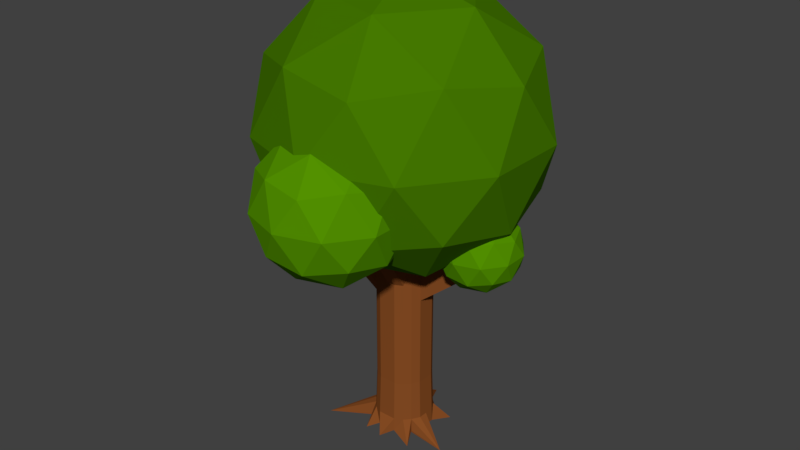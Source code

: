 # Source: tree.blend  (saved by Blender 2.79.0; exported with 4.5.12 LTS)
import bpy
from mathutils import Matrix  # noqa: F401  (used for matrix-valued properties, if any)

bpy.ops.wm.read_factory_settings(use_empty=True)
scene = bpy.context.scene
scene.name = 'Scene'

# ---- collections
col_collection_2 = bpy.data.collections.new('Collection 2'); scene.collection.children.link(col_collection_2)

# ---- materials (node trees are filled in below, after node groups)
mat_leaf_dark = bpy.data.materials.new('Leaf dark')
mat_leaf_dark.alpha_threshold = 0.0
mat_leaf_dark.use_transparent_shadow = False
mat_leaf_dark.diffuse_color = (0.05952, 0.1902, 0.0, 1.0)
mat_leaf_dark.roughness = 0.5
mat_leaf_dark.specular_intensity = 0.0
mat_wood = bpy.data.materials.new('wood')
mat_wood.alpha_threshold = 0.0
mat_wood.use_transparent_shadow = False
mat_wood.diffuse_color = (0.2462, 0.07478, 0.0178, 1.0)
mat_wood.roughness = 0.5
mat_wood.specular_intensity = 0.0
mat_wood.line_color = (0.0, 0.0, 0.0, 1.0)
mat_leaf_light = bpy.data.materials.new('leaf light')
mat_leaf_light.alpha_threshold = 0.0
mat_leaf_light.use_transparent_shadow = False
mat_leaf_light.diffuse_color = (0.08568, 0.281, 0.0, 1.0)
mat_leaf_light.roughness = 0.5
mat_leaf_light.specular_intensity = 0.0

# ---- material node trees

# ---- world
world_world = bpy.data.worlds.new('World'); scene.world = world_world
world_world.color = (0.05088, 0.05088, 0.05088)
world_world.use_sun_shadow = False
world_world.sun_shadow_jitter_overblur = 0.0
world_world.cycles.sampling_method = 'MANUAL'

# ---- meshes
me_icosphere = bpy.data.meshes.new('Icosphere')
me_icosphere.from_pydata([(-9.313e-10, 1.315, -0.9114), (0.7236, 1.868, -0.3857), (-0.2764, 1.868, -0.06073), (-0.8944, 1.868, -0.9114), (-0.2764, 1.868, -1.762), (0.7236, 1.868, -1.437), (0.2764, 2.762, -0.06073), (-0.7236, 2.762, -0.3857), (-0.7236, 2.762, -1.437), (0.2764, 2.762, -1.762), (0.8944, 2.762, -0.9114), (-9.313e-10, 3.315, -0.9114), (-0.1625, 1.464, -0.4114), (0.4253, 1.464, -0.6024), (0.2629, 1.789, -0.1024), (0.8506, 1.789, -0.9114), (0.4253, 1.464, -1.22), (-0.5257, 1.464, -0.9114), (-0.6882, 1.789, -0.4114), (-0.1625, 1.464, -1.411), (-0.6882, 1.789, -1.411), (0.2629, 1.789, -1.72), (0.9511, 2.315, -0.6024), (0.9511, 2.315, -1.22), (-9.313e-10, 2.315, 0.08862), (0.5878, 2.315, -0.1024), (-0.9511, 2.315, -0.6024), (-0.5878, 2.315, -0.1024), (-0.5878, 2.315, -1.72), (-0.9511, 2.315, -1.22), (0.5878, 2.315, -1.72), (-9.313e-10, 2.315, -1.911), (0.6882, 2.841, -0.4114), (-0.2629, 2.841, -0.1024), (-0.8506, 2.841, -0.9114), (-0.2629, 2.841, -1.72), (0.6882, 2.841, -1.411), (0.1625, 3.166, -0.4114), (0.5257, 3.166, -0.9114), (-0.4253, 3.166, -0.6024), (-0.4253, 3.166, -1.22), (0.1625, 3.166, -1.411), (0.06755, 0.01471, -1.114), (0.03492, 2.017, -1.016), (0.2026, 0.01471, -0.9789), (0.1048, 2.017, -0.9463), (0.06755, 0.01471, -0.9789), (0.06755, 0.01471, -1.046), (0.1351, 0.01471, -0.9789), (0.1351, 0.01471, -1.046), (0.2513, -0.02797, -1.136), (0.1396, -0.04331, -1.124), (0.08685, 2.017, -0.9772), (0.06577, 2.017, -1.0), (0.06333, 0.4151, -1.101), (0.06333, 0.8154, -1.101), (0.06333, 1.216, -1.101), (0.05912, 1.551, -1.089), (0.1773, 1.615, -0.9705), (0.6167, 1.424, -0.9747), (0.19, 0.8154, -0.9747), (0.19, 0.4151, -0.9747), (0.1113, 1.615, -1.062), (0.1193, 1.216, -1.073), (0.1193, 0.8154, -1.073), (0.1193, 0.4151, -1.073), (0.147, 1.615, -1.023), (0.1575, 1.216, -1.031), (0.1575, 0.8154, -1.031), (0.1575, 0.4151, -1.031), (-0.06755, 0.01471, -1.114), (-0.03492, 2.017, -1.016), (-0.2026, 0.01471, -0.9789), (-0.1048, 2.017, -0.9463), (-0.06755, 0.01471, -0.9789), (-0.06755, 0.01471, -1.046), (-0.1351, 0.01471, -0.9789), (-0.1351, 0.01471, -1.046), (-0.3397, -0.1276, -1.091), (-0.1272, 0.01471, -1.083), (-0.08685, 2.017, -0.9772), (-0.06577, 2.017, -1.0), (-2.794e-09, 0.01471, -1.293), (0.0, 2.017, -1.016), (-2.794e-09, 0.01471, -0.9789), (-2.794e-09, 0.01471, -1.046), (-0.06333, 0.4151, -1.101), (-0.06333, 0.8154, -1.101), (-0.06333, 1.216, -1.101), (-0.05912, 1.551, -1.089), (-0.1773, 1.615, -0.9705), (-0.19, 1.175, -0.9747), (-0.19, 0.8154, -0.9747), (-0.19, 0.4151, -0.9747), (-0.1113, 1.551, -1.062), (-0.1193, 1.216, -1.073), (-0.1193, 0.8154, -1.073), (-0.1193, 0.4151, -1.073), (-0.147, 1.615, -1.023), (-0.1575, 1.216, -1.031), (-0.1575, 0.8154, -1.031), (-0.1575, 0.4151, -1.031), (-9.313e-10, 0.4151, -1.101), (-9.313e-10, 0.8154, -1.101), (-9.313e-10, 1.216, -1.101), (0.0, 1.551, -1.089), (0.06755, 0.01471, -0.7087), (0.03492, 2.017, -0.8066), (0.3758, -0.1022, -0.856), (0.1048, 2.017, -0.8765), (0.06755, 0.01471, -0.8438), (0.1048, 2.017, -0.9114), (0.06755, 0.01471, -0.7763), (0.2026, 0.01471, -0.9114), (0.06755, 0.01471, -0.9114), (0.1351, 0.01471, -0.8438), (0.1351, 0.01471, -0.7763), (0.168, 0.01471, -0.7842), (0.1915, -0.06669, -0.7079), (0.08685, 2.017, -0.8456), (0.06577, 2.017, -0.8224), (0.1351, 0.01471, -0.9114), (0.06333, 0.4151, -0.7214), (0.06333, 0.8154, -0.7214), (0.06333, 1.216, -0.7214), (0.05912, 1.615, -0.734), (0.1773, 1.615, -0.8523), (0.19, 1.216, -0.8481), (0.19, 0.8154, -0.8481), (0.19, 0.4151, -0.8481), (0.1773, 1.615, -0.9114), (0.6167, 1.424, -0.9114), (0.19, 0.8154, -0.9114), (0.19, 0.4151, -0.9114), (0.1113, 1.615, -0.7608), (0.1193, 1.216, -0.7501), (0.1193, 0.8154, -0.7501), (0.1193, 0.4151, -0.7501), (0.147, 1.615, -0.8), (0.1575, 1.216, -0.7921), (0.1575, 0.8154, -0.7921), (0.1575, 0.4151, -0.7921), (-0.06755, 0.01471, -0.7087), (-0.03492, 2.017, -0.8066), (-0.4869, -0.03274, -0.6345), (-0.1048, 2.017, -0.8765), (-0.06755, 0.01471, -0.8438), (-0.1048, 2.017, -0.9114), (-0.06755, 0.01471, -0.7763), (-0.2026, 0.01471, -0.9114), (-0.06755, 0.01471, -0.9114), (-0.1351, 0.01471, -0.8438), (-0.1351, 0.01471, -0.7763), (-0.168, 0.01471, -0.7842), (-0.1593, -0.04121, -0.6689), (-0.08685, 2.017, -0.8456), (-0.06577, 2.017, -0.8224), (-0.1351, 0.01471, -0.9114), (-2.794e-09, 0.01471, -0.9114), (0.01002, -0.005701, -0.6173), (0.0, 2.017, -0.8066), (-2.794e-09, 0.01471, -0.8438), (-2.794e-09, 0.01471, -0.7763), (-0.06333, 0.4151, -0.7214), (-0.06333, 0.8154, -0.7214), (-0.06333, 1.216, -0.7214), (-0.05912, 1.615, -0.734), (-0.1773, 1.615, -0.8523), (-0.6232, 1.432, -0.8481), (-0.19, 0.8154, -0.8481), (-0.19, 0.4151, -0.8481), (-0.1773, 1.615, -0.9114), (-0.6232, 1.432, -0.9114), (-0.19, 0.8154, -0.9114), (-0.19, 0.4151, -0.9114), (-0.1113, 1.615, -0.7608), (-0.1193, 1.216, -0.7501), (-0.1193, 0.8154, -0.7501), (-0.1193, 0.4151, -0.7501), (-0.147, 1.615, -0.8), (-0.1575, 1.178, -0.7921), (-0.1575, 0.8154, -0.7921), (-0.1575, 0.4151, -0.7921), (-9.313e-10, 0.4151, -0.7214), (-9.313e-10, 0.8154, -0.7214), (-9.313e-10, 1.216, -0.7214), (0.0, 1.615, -0.734), (0.1963, 0.2149, -0.9768), (0.1963, 0.2149, -0.9114), (0.1232, 0.2149, -1.078), (0.1627, 0.2149, -1.035), (0.06544, 0.2149, -1.108), (-1.863e-09, 0.2149, -1.108), (-0.1963, 0.2149, -0.9768), (-0.1963, 0.2149, -0.9114), (-0.1232, 0.2149, -1.078), (-0.1627, 0.2149, -1.035), (-0.06544, 0.2149, -1.108), (0.1963, 0.2149, -0.8459), (0.1232, 0.2149, -0.7447), (0.1627, 0.2149, -0.7881), (0.06544, 0.2149, -0.7151), (-1.863e-09, 0.2149, -0.7151), (-0.1963, 0.2149, -0.8459), (-0.1232, 0.2149, -0.7447), (-0.1627, 0.2149, -0.7881), (-0.06544, 0.2149, -0.7151), (0.1995, 0.1148, -0.9779), (0.1995, 0.1148, -0.9114), (0.1252, 0.1148, -1.081), (0.1653, 0.1148, -1.037), (-0.1995, 0.1148, -0.9779), (-0.1995, 0.1148, -0.9114), (-0.1252, 0.1148, -1.081), (-0.1653, 0.1148, -1.037), (0.1995, 0.1148, -0.8449), (0.1252, 0.1148, -0.742), (0.1653, 0.1148, -0.7862), (-0.1995, 0.1148, -0.8449), (-0.1252, 0.1148, -0.742), (-0.1653, 0.1148, -0.7862), (0.06649, 0.1148, -1.111), (-1.863e-09, 0.1148, -1.111), (-0.06649, 0.1148, -1.111), (0.06649, 0.1148, -0.7119), (-1.863e-09, 0.1148, -0.7119), (-0.06649, 0.1148, -0.7119), (0.06333, 1.349, -1.101), (0.06333, 1.483, -1.101), (0.19, 1.427, -0.9747), (0.6167, 1.557, -0.9747), (0.19, 1.427, -0.9114), (0.6167, 1.557, -0.9114), (0.1193, 1.483, -1.073), (0.1193, 1.349, -1.073), (0.1575, 1.41, -1.031), (0.1575, 1.349, -1.031), (-0.03169, 1.518, -1.657), (-0.03169, 1.651, -1.657), (-0.09502, 1.518, -1.657), (-0.09502, 1.651, -1.657), (-0.19, 1.483, -0.9747), (-0.19, 1.217, -0.9747), (-0.19, 1.483, -0.9114), (-0.19, 1.242, -0.9114), (-0.1193, 1.483, -1.073), (-0.1193, 1.349, -1.073), (-0.1575, 1.483, -1.031), (-0.1575, 1.349, -1.031), (0.1086, 1.954, -0.2349), (0.1086, 2.087, -0.2349), (0.19, 1.483, -0.8481), (0.19, 1.349, -0.8481), (0.1645, 2.087, -0.2636), (0.1645, 1.954, -0.2636), (0.1575, 1.483, -0.7921), (0.1575, 1.349, -0.7921), (-9.313e-10, 1.349, -0.7214), (-9.313e-10, 1.483, -0.7214), (-0.06333, 1.349, -0.7214), (-0.06333, 1.483, -0.7214), (-0.19, 1.483, -0.8481), (-0.19, 1.252, -0.8481), (-0.1193, 1.483, -0.7501), (-0.1193, 1.349, -0.7501), (-0.1575, 1.483, -0.7921), (-0.1575, 1.225, -0.7921), (0.06333, 0.9489, -1.101), (0.06333, 1.082, -1.101), (0.19, 1.082, -0.9747), (0.19, 0.9489, -0.9747), (0.19, 1.082, -0.9114), (0.19, 0.9489, -0.9114), (0.1193, 1.082, -1.073), (0.1193, 0.9489, -1.073), (0.1575, 1.082, -1.031), (0.1575, 0.9489, -1.031), (-9.313e-10, 0.9489, -1.101), (-9.313e-10, 1.082, -1.101), (-0.06333, 0.9489, -1.101), (-0.06333, 1.082, -1.101), (-0.19, 1.126, -0.9747), (-0.19, 1.014, -0.9747), (-0.6232, 1.299, -0.9114), (-0.19, 1.014, -0.9114), (-0.1193, 1.082, -1.073), (-0.1193, 0.9489, -1.073), (-0.1575, 1.082, -1.031), (-0.1575, 0.9489, -1.031), (0.06333, 0.9489, -0.7214), (0.06333, 1.082, -0.7214), (0.19, 1.082, -0.8481), (0.19, 0.9489, -0.8481), (0.1193, 1.082, -0.7501), (0.1193, 0.9489, -0.7501), (0.1575, 1.082, -0.7921), (0.1575, 0.9489, -0.7921), (-9.313e-10, 0.9489, -0.7214), (-9.313e-10, 1.082, -0.7214), (-0.06333, 0.9489, -0.7214), (-0.06333, 1.082, -0.7214), (-0.6232, 1.299, -0.8481), (-0.19, 1.014, -0.8481), (-0.1193, 1.082, -0.7501), (-0.1193, 0.9489, -0.7501), (-0.1575, 1.124, -0.7921), (-0.1575, 1.014, -0.7921), (0.005699, 2.765, -0.9285), (0.0171, 2.765, -0.9171), (0.005699, 2.765, -0.9171), (0.005699, 2.765, -0.9228), (0.0114, 2.765, -0.9171), (0.0114, 2.765, -0.9228), (0.01417, 2.765, -0.9221), (0.01073, 2.765, -0.9259), (-0.005699, 2.765, -0.9285), (-0.0171, 2.765, -0.9171), (-0.005699, 2.765, -0.9171), (-0.005699, 2.765, -0.9228), (-0.0114, 2.765, -0.9171), (-0.0114, 2.765, -0.9228), (-0.01417, 2.765, -0.9221), (-0.01073, 2.765, -0.9259), (0.0, 2.765, -0.9285), (0.0, 2.765, -0.9171), (0.0, 2.765, -0.9228), (0.005699, 2.765, -0.8943), (0.0171, 2.765, -0.9057), (0.005699, 2.765, -0.9057), (0.005699, 2.765, -0.9114), (0.0171, 2.765, -0.9114), (0.005699, 2.765, -0.9), (0.0114, 2.765, -0.9057), (0.0114, 2.765, -0.9), (0.01417, 2.765, -0.9006), (0.01073, 2.765, -0.8969), (0.0114, 2.765, -0.9114), (-0.005699, 2.765, -0.8943), (-0.0171, 2.765, -0.9057), (-0.005699, 2.765, -0.9057), (-0.005699, 2.765, -0.9114), (-0.0171, 2.765, -0.9114), (-0.005699, 2.765, -0.9), (-0.0114, 2.765, -0.9057), (-0.0114, 2.765, -0.9), (-0.01417, 2.765, -0.9006), (-0.01073, 2.765, -0.8969), (-0.0114, 2.765, -0.9114), (0.0, 2.765, -0.8943), (0.0, 2.765, -0.9057), (0.0, 2.765, -0.9), (0.0, 2.765, -0.9114), (-0.5936, 1.652, -0.9141), (-0.7931, 1.5, -1.059), (-0.5175, 1.5, -1.149), (-0.3471, 1.5, -0.9141), (-0.5175, 1.5, -0.6797), (-0.7931, 1.5, -0.7692), (-0.6698, 1.253, -1.149), (-0.3942, 1.253, -1.059), (-0.3942, 1.253, -0.7692), (-0.6698, 1.253, -0.6797), (-0.8401, 1.253, -0.9141), (-0.5936, 1.101, -0.9141), (-0.5489, 1.611, -1.052), (-0.7109, 1.611, -0.9993), (-0.6661, 1.522, -1.137), (-0.8281, 1.522, -0.9141), (-0.7109, 1.611, -0.8289), (-0.4488, 1.611, -0.9141), (-0.404, 1.522, -1.052), (-0.5489, 1.611, -0.7763), (-0.404, 1.522, -0.7763), (-0.6661, 1.522, -0.6911), (-0.8558, 1.377, -0.9993), (-0.8558, 1.377, -0.8289), (-0.5936, 1.377, -1.19), (-0.7556, 1.377, -1.137), (-0.3315, 1.377, -0.9993), (-0.4317, 1.377, -1.137), (-0.4317, 1.377, -0.6911), (-0.3315, 1.377, -0.8289), (-0.7556, 1.377, -0.6911), (-0.5936, 1.377, -0.6385), (-0.7833, 1.232, -1.052), (-0.5212, 1.232, -1.137), (-0.3592, 1.232, -0.9141), (-0.5212, 1.232, -0.6911), (-0.7833, 1.232, -0.7763), (-0.6384, 1.142, -1.052), (-0.7385, 1.142, -0.9141), (-0.4764, 1.142, -0.9993), (-0.4764, 1.142, -0.8289), (-0.6384, 1.142, -0.7763), (-0.1107, 1.217, -1.652), (0.1595, 1.424, -1.455), (-0.2138, 1.424, -1.334), (-0.4445, 1.424, -1.652), (-0.2138, 1.424, -1.969), (0.1595, 1.424, -1.848), (-0.007485, 1.758, -1.334), (-0.3808, 1.758, -1.455), (-0.3808, 1.758, -1.848), (-0.007485, 1.758, -1.969), (0.2232, 1.758, -1.652), (-0.1107, 1.964, -1.652), (-0.1713, 1.273, -1.465), (0.04811, 1.273, -1.536), (-0.01253, 1.394, -1.35), (0.2069, 1.394, -1.652), (0.04811, 1.273, -1.767), (-0.3069, 1.273, -1.652), (-0.3676, 1.394, -1.465), (-0.1713, 1.273, -1.838), (-0.3676, 1.394, -1.838), (-0.01253, 1.394, -1.954), (0.2444, 1.591, -1.536), (0.2444, 1.591, -1.767), (-0.1107, 1.591, -1.278), (0.1088, 1.591, -1.35), (-0.4657, 1.591, -1.536), (-0.3301, 1.591, -1.35), (-0.3301, 1.591, -1.954), (-0.4657, 1.591, -1.767), (0.1088, 1.591, -1.954), (-0.1107, 1.591, -2.025), (0.1462, 1.787, -1.465), (-0.2088, 1.787, -1.35), (-0.4282, 1.787, -1.652), (-0.2088, 1.787, -1.954), (0.1462, 1.787, -1.838), (-0.05002, 1.908, -1.465), (0.08559, 1.908, -1.652), (-0.2694, 1.908, -1.536), (-0.2694, 1.908, -1.767), (-0.05002, 1.908, -1.838), (0.5985, 1.298, -0.948), (0.8101, 1.46, -0.7943), (0.5177, 1.46, -0.6993), (0.3369, 1.46, -0.948), (0.5177, 1.46, -1.197), (0.8101, 1.46, -1.102), (0.6793, 1.721, -0.6993), (0.3869, 1.721, -0.7943), (0.3869, 1.721, -1.102), (0.6793, 1.721, -1.197), (0.8601, 1.721, -0.948), (0.5985, 1.883, -0.948), (0.551, 1.342, -0.8018), (0.7229, 1.342, -0.8577), (0.6754, 1.437, -0.7115), (0.8473, 1.437, -0.948), (0.7229, 1.342, -1.038), (0.4448, 1.342, -0.948), (0.3972, 1.437, -0.8018), (0.551, 1.342, -1.094), (0.3972, 1.437, -1.094), (0.6754, 1.437, -1.185), (0.8766, 1.591, -0.8577), (0.8766, 1.591, -1.038), (0.5985, 1.591, -0.6556), (0.7704, 1.591, -0.7115), (0.3204, 1.591, -0.8577), (0.4266, 1.591, -0.7115), (0.4266, 1.591, -1.185), (0.3204, 1.591, -1.038), (0.7704, 1.591, -1.185), (0.5985, 1.591, -1.24), (0.7998, 1.744, -0.8018), (0.5216, 1.744, -0.7115), (0.3497, 1.744, -0.948), (0.5216, 1.744, -1.185), (0.7998, 1.744, -1.094), (0.646, 1.839, -0.8018), (0.7522, 1.839, -0.948), (0.4741, 1.839, -0.8577), (0.4741, 1.839, -1.038), (0.646, 1.839, -1.094), (-9.313e-10, 1.472, -0.2099), (0.3754, 1.759, 0.06283), (-0.1434, 1.759, 0.2314), (-0.4641, 1.759, -0.2099), (-0.1434, 1.759, -0.6513), (0.3754, 1.759, -0.4827), (0.1434, 2.223, 0.2314), (-0.3754, 2.223, 0.06283), (-0.3754, 2.223, -0.4827), (0.1434, 2.223, -0.6513), (0.4641, 2.223, -0.2099), (-9.313e-10, 2.51, -0.2099), (-0.08429, 1.55, 0.04948), (0.2207, 1.55, -0.04961), (0.1364, 1.718, 0.2098), (0.4413, 1.718, -0.2099), (0.2207, 1.55, -0.3703), (-0.2728, 1.55, -0.2099), (-0.3571, 1.718, 0.04948), (-0.08429, 1.55, -0.4693), (-0.3571, 1.718, -0.4693), (0.1364, 1.718, -0.6297), (0.4934, 1.991, -0.04961), (0.4934, 1.991, -0.3703), (-9.313e-10, 1.991, 0.3089), (0.305, 1.991, 0.2098), (-0.4934, 1.991, -0.04961), (-0.305, 1.991, 0.2098), (-0.305, 1.991, -0.6297), (-0.4934, 1.991, -0.3703), (0.305, 1.991, -0.6297), (-9.313e-10, 1.991, -0.7288), (0.3571, 2.264, 0.04948), (-0.1364, 2.264, 0.2098), (-0.4413, 2.264, -0.2099), (-0.1364, 2.264, -0.6297), (0.3571, 2.264, -0.4693), (0.08429, 2.433, 0.04948), (0.2728, 2.433, -0.2099), (-0.2207, 2.433, -0.04961), (-0.2207, 2.433, -0.3703), (0.08429, 2.433, -0.4693)], [], [(0, 13, 12), (1, 13, 15), (0, 12, 17), (0, 17, 19), (0, 19, 16), (1, 15, 22), (2, 14, 24), (3, 18, 26), (4, 20, 28), (5, 21, 30), (1, 22, 25), (2, 24, 27), (3, 26, 29), (4, 28, 31), (5, 30, 23), (6, 32, 37), (7, 33, 39), (8, 34, 40), (9, 35, 41), (10, 36, 38), (38, 41, 11), (38, 36, 41), (36, 9, 41), (41, 40, 11), (41, 35, 40), (35, 8, 40), (40, 39, 11), (40, 34, 39), (34, 7, 39), (39, 37, 11), (39, 33, 37), (33, 6, 37), (37, 38, 11), (37, 32, 38), (32, 10, 38), (23, 36, 10), (23, 30, 36), (30, 9, 36), (31, 35, 9), (31, 28, 35), (28, 8, 35), (29, 34, 8), (29, 26, 34), (26, 7, 34), (27, 33, 7), (27, 24, 33), (24, 6, 33), (25, 32, 6), (25, 22, 32), (22, 10, 32), (30, 31, 9), (30, 21, 31), (21, 4, 31), (28, 29, 8), (28, 20, 29), (20, 3, 29), (26, 27, 7), (26, 18, 27), (18, 2, 27), (24, 25, 6), (24, 14, 25), (14, 1, 25), (22, 23, 10), (22, 15, 23), (15, 5, 23), (16, 21, 5), (16, 19, 21), (19, 4, 21), (19, 20, 4), (19, 17, 20), (17, 3, 20), (17, 18, 3), (17, 12, 18), (12, 2, 18), (15, 16, 5), (15, 13, 16), (13, 0, 16), (12, 14, 2), (12, 13, 14), (13, 1, 14), (49, 48, 46, 47), (48, 121, 114, 46), (44, 113, 121, 48), (58, 45, 111, 130), (62, 53, 52, 66), (48, 49, 44), (47, 42, 49), (50, 49, 51), (49, 42, 51), (49, 50, 44), (58, 66, 52, 45), (57, 43, 53, 62), (42, 47, 85, 82), (47, 46, 84, 85), (221, 42, 82, 222), (46, 114, 158, 84), (43, 57, 105, 83), (227, 56, 104, 237), (267, 55, 103, 277), (55, 54, 102, 103), (191, 54, 65, 189), (54, 55, 64, 65), (268, 56, 63, 273), (228, 57, 62, 233), (187, 190, 69, 61), (61, 69, 68, 60), (269, 275, 67, 59), (229, 235, 66, 58), (189, 65, 69, 190), (65, 64, 68, 69), (273, 63, 67, 275), (233, 62, 66, 235), (187, 61, 133, 188), (61, 60, 132, 133), (269, 59, 131, 271), (229, 58, 130, 231), (77, 75, 74, 76), (76, 74, 150, 157), (72, 76, 157, 149), (90, 171, 147, 73), (94, 98, 80, 81), (76, 72, 77), (75, 77, 70), (78, 79, 77), (77, 79, 70), (77, 72, 78), (90, 73, 80, 98), (89, 94, 81, 71), (70, 82, 85, 75), (75, 85, 84, 74), (223, 222, 82, 70), (74, 84, 158, 150), (71, 83, 105, 89), (239, 237, 104, 88), (279, 277, 103, 87), (87, 103, 102, 86), (197, 195, 97, 86), (86, 97, 96, 87), (280, 285, 95, 88), (240, 245, 94, 89), (193, 93, 101, 196), (93, 92, 100, 101), (281, 91, 99, 287), (241, 90, 98, 247), (195, 196, 101, 97), (97, 101, 100, 96), (285, 287, 99, 95), (245, 247, 98, 94), (193, 194, 174, 93), (93, 174, 173, 92), (281, 283, 172, 91), (241, 243, 171, 90), (116, 112, 110, 115), (115, 110, 114, 121), (108, 115, 121, 113), (143, 160, 348, 337), (126, 130, 111, 109), (134, 138, 119, 120), (115, 108, 116), (112, 116, 106), (117, 118, 116), (116, 118, 106), (116, 108, 117), (45, 52, 313, 308), (160, 107, 326, 348), (52, 53, 314, 313), (83, 71, 315, 323), (53, 43, 307, 314), (126, 109, 119, 138), (125, 134, 120, 107), (147, 145, 338, 341), (106, 159, 162, 112), (145, 155, 345, 338), (109, 111, 330, 327), (112, 162, 161, 110), (224, 225, 159, 106), (110, 161, 158, 114), (107, 160, 186, 125), (249, 257, 185, 124), (289, 297, 184, 123), (123, 184, 183, 122), (201, 199, 137, 122), (122, 137, 136, 123), (290, 293, 135, 124), (250, 253, 134, 125), (198, 129, 141, 200), (129, 128, 140, 141), (291, 127, 139, 295), (251, 126, 138, 255), (199, 200, 141, 137), (137, 141, 140, 136), (293, 295, 139, 135), (253, 255, 138, 134), (198, 188, 133, 129), (129, 133, 132, 128), (291, 271, 131, 127), (251, 231, 130, 126), (152, 151, 146, 148), (119, 109, 327, 334), (155, 156, 346, 345), (151, 157, 150, 146), (144, 149, 157, 151), (120, 119, 334, 335), (167, 145, 147, 171), (175, 156, 155, 179), (151, 152, 144), (148, 142, 152), (153, 152, 154), (152, 142, 154), (152, 153, 144), (73, 147, 341, 316), (156, 143, 337, 346), (107, 120, 335, 326), (80, 73, 316, 321), (81, 80, 321, 322), (167, 179, 155, 145), (166, 143, 156, 175), (43, 83, 323, 307), (142, 148, 162, 159), (71, 81, 322, 315), (111, 45, 308, 330), (148, 146, 161, 162), (226, 142, 159, 225), (146, 150, 158, 161), (143, 166, 186, 160), (259, 165, 185, 257), (299, 164, 184, 297), (164, 163, 183, 184), (206, 163, 178, 204), (163, 164, 177, 178), (300, 165, 176, 303), (260, 166, 175, 263), (203, 205, 182, 170), (170, 182, 181, 169), (301, 305, 180, 168), (261, 265, 179, 167), (204, 178, 182, 205), (178, 177, 181, 182), (303, 176, 180, 305), (263, 175, 179, 265), (203, 170, 174, 194), (170, 169, 173, 174), (301, 168, 172, 283), (261, 167, 171, 243), (218, 203, 194, 212), (219, 204, 205, 220), (218, 220, 205, 203), (226, 206, 204, 219), (163, 206, 202, 183), (215, 208, 188, 198), (216, 217, 200, 199), (215, 198, 200, 217), (224, 216, 199, 201), (122, 183, 202, 201), (211, 212, 194, 193), (213, 214, 196, 195), (211, 193, 196, 214), (223, 213, 195, 197), (86, 102, 192, 197), (207, 187, 188, 208), (209, 189, 190, 210), (207, 210, 190, 187), (221, 191, 189, 209), (54, 191, 192, 102), (42, 221, 209, 51), (44, 50, 210, 207), (51, 209, 210, 50), (44, 207, 208, 113), (70, 79, 213, 223), (72, 211, 214, 78), (79, 78, 214, 213), (72, 149, 212, 211), (106, 118, 216, 224), (108, 215, 217, 117), (118, 117, 217, 216), (108, 113, 208, 215), (142, 226, 219, 154), (144, 153, 220, 218), (154, 219, 220, 153), (144, 218, 212, 149), (206, 226, 225, 202), (201, 202, 225, 224), (197, 192, 222, 223), (191, 221, 222, 192), (168, 262, 244, 172), (262, 261, 243, 244), (176, 264, 266, 180), (264, 263, 265, 266), (168, 180, 266, 262), (262, 266, 265, 261), (165, 259, 264, 176), (259, 260, 263, 264), (166, 260, 258, 186), (260, 259, 257, 258), (127, 131, 232, 252), (252, 232, 231, 251), (135, 139, 256, 254), (254, 256, 255, 253), (127, 252, 256, 139), (252, 251, 255, 256), (124, 135, 254, 249), (249, 254, 253, 250), (125, 186, 258, 250), (250, 258, 257, 249), (91, 172, 244, 242), (242, 244, 243, 241), (95, 99, 248, 246), (246, 248, 247, 245), (91, 242, 248, 99), (242, 241, 247, 248), (88, 95, 246, 239), (239, 246, 245, 240), (89, 105, 238, 240), (240, 238, 237, 239), (59, 230, 232, 131), (230, 229, 231, 232), (63, 234, 236, 67), (234, 233, 235, 236), (59, 67, 236, 230), (230, 236, 235, 229), (56, 227, 234, 63), (227, 228, 233, 234), (57, 228, 238, 105), (228, 227, 237, 238), (169, 302, 284, 173), (302, 301, 283, 284), (177, 304, 306, 181), (304, 303, 305, 306), (169, 181, 306, 302), (302, 306, 305, 301), (164, 299, 304, 177), (299, 300, 303, 304), (165, 300, 298, 185), (300, 299, 297, 298), (128, 132, 272, 292), (292, 272, 271, 291), (136, 140, 296, 294), (294, 296, 295, 293), (128, 292, 296, 140), (292, 291, 295, 296), (123, 136, 294, 289), (289, 294, 293, 290), (124, 185, 298, 290), (290, 298, 297, 289), (92, 173, 284, 282), (282, 284, 283, 281), (96, 100, 288, 286), (286, 288, 287, 285), (92, 282, 288, 100), (282, 281, 287, 288), (87, 96, 286, 279), (279, 286, 285, 280), (88, 104, 278, 280), (280, 278, 277, 279), (60, 270, 272, 132), (270, 269, 271, 272), (64, 274, 276, 68), (274, 273, 275, 276), (60, 68, 276, 270), (270, 276, 275, 269), (55, 267, 274, 64), (267, 268, 273, 274), (56, 268, 278, 104), (268, 267, 277, 278), (312, 310, 309, 311), (311, 309, 329, 336), (308, 311, 336, 330), (312, 313, 314), (311, 308, 312), (310, 312, 307), (312, 314, 307), (312, 308, 313), (309, 324, 351, 329), (307, 323, 325, 310), (310, 325, 324, 309), (320, 319, 317, 318), (319, 347, 340, 317), (316, 341, 347, 319), (320, 322, 321), (319, 320, 316), (318, 315, 320), (320, 315, 322), (320, 321, 316), (317, 340, 351, 324), (315, 318, 325, 323), (318, 317, 324, 325), (333, 332, 328, 331), (332, 336, 329, 328), (327, 330, 336, 332), (333, 335, 334), (332, 333, 327), (331, 326, 333), (333, 326, 335), (333, 334, 327), (328, 329, 351, 349), (326, 331, 350, 348), (331, 328, 349, 350), (344, 342, 339, 343), (343, 339, 340, 347), (338, 343, 347, 341), (344, 345, 346), (343, 338, 344), (342, 344, 337), (344, 346, 337), (344, 338, 345), (339, 349, 351, 340), (337, 348, 350, 342), (342, 350, 349, 339), (352, 365, 364), (353, 365, 367), (352, 364, 369), (352, 369, 371), (352, 371, 368), (353, 367, 374), (354, 366, 376), (355, 370, 378), (356, 372, 380), (357, 373, 382), (353, 374, 377), (354, 376, 379), (355, 378, 381), (356, 380, 383), (357, 382, 375), (358, 384, 389), (359, 385, 391), (360, 386, 392), (361, 387, 393), (362, 388, 390), (390, 393, 363), (390, 388, 393), (388, 361, 393), (393, 392, 363), (393, 387, 392), (387, 360, 392), (392, 391, 363), (392, 386, 391), (386, 359, 391), (391, 389, 363), (391, 385, 389), (385, 358, 389), (389, 390, 363), (389, 384, 390), (384, 362, 390), (375, 388, 362), (375, 382, 388), (382, 361, 388), (383, 387, 361), (383, 380, 387), (380, 360, 387), (381, 386, 360), (381, 378, 386), (378, 359, 386), (379, 385, 359), (379, 376, 385), (376, 358, 385), (377, 384, 358), (377, 374, 384), (374, 362, 384), (382, 383, 361), (382, 373, 383), (373, 356, 383), (380, 381, 360), (380, 372, 381), (372, 355, 381), (378, 379, 359), (378, 370, 379), (370, 354, 379), (376, 377, 358), (376, 366, 377), (366, 353, 377), (374, 375, 362), (374, 367, 375), (367, 357, 375), (368, 373, 357), (368, 371, 373), (371, 356, 373), (371, 372, 356), (371, 369, 372), (369, 355, 372), (369, 370, 355), (369, 364, 370), (364, 354, 370), (367, 368, 357), (367, 365, 368), (365, 352, 368), (364, 366, 354), (364, 365, 366), (365, 353, 366), (394, 407, 406), (395, 407, 409), (394, 406, 411), (394, 411, 413), (394, 413, 410), (395, 409, 416), (396, 408, 418), (397, 412, 420), (398, 414, 422), (399, 415, 424), (395, 416, 419), (396, 418, 421), (397, 420, 423), (398, 422, 425), (399, 424, 417), (400, 426, 431), (401, 427, 433), (402, 428, 434), (403, 429, 435), (404, 430, 432), (432, 435, 405), (432, 430, 435), (430, 403, 435), (435, 434, 405), (435, 429, 434), (429, 402, 434), (434, 433, 405), (434, 428, 433), (428, 401, 433), (433, 431, 405), (433, 427, 431), (427, 400, 431), (431, 432, 405), (431, 426, 432), (426, 404, 432), (417, 430, 404), (417, 424, 430), (424, 403, 430), (425, 429, 403), (425, 422, 429), (422, 402, 429), (423, 428, 402), (423, 420, 428), (420, 401, 428), (421, 427, 401), (421, 418, 427), (418, 400, 427), (419, 426, 400), (419, 416, 426), (416, 404, 426), (424, 425, 403), (424, 415, 425), (415, 398, 425), (422, 423, 402), (422, 414, 423), (414, 397, 423), (420, 421, 401), (420, 412, 421), (412, 396, 421), (418, 419, 400), (418, 408, 419), (408, 395, 419), (416, 417, 404), (416, 409, 417), (409, 399, 417), (410, 415, 399), (410, 413, 415), (413, 398, 415), (413, 414, 398), (413, 411, 414), (411, 397, 414), (411, 412, 397), (411, 406, 412), (406, 396, 412), (409, 410, 399), (409, 407, 410), (407, 394, 410), (406, 408, 396), (406, 407, 408), (407, 395, 408), (436, 449, 448), (437, 449, 451), (436, 448, 453), (436, 453, 455), (436, 455, 452), (437, 451, 458), (438, 450, 460), (439, 454, 462), (440, 456, 464), (441, 457, 466), (437, 458, 461), (438, 460, 463), (439, 462, 465), (440, 464, 467), (441, 466, 459), (442, 468, 473), (443, 469, 475), (444, 470, 476), (445, 471, 477), (446, 472, 474), (474, 477, 447), (474, 472, 477), (472, 445, 477), (477, 476, 447), (477, 471, 476), (471, 444, 476), (476, 475, 447), (476, 470, 475), (470, 443, 475), (475, 473, 447), (475, 469, 473), (469, 442, 473), (473, 474, 447), (473, 468, 474), (468, 446, 474), (459, 472, 446), (459, 466, 472), (466, 445, 472), (467, 471, 445), (467, 464, 471), (464, 444, 471), (465, 470, 444), (465, 462, 470), (462, 443, 470), (463, 469, 443), (463, 460, 469), (460, 442, 469), (461, 468, 442), (461, 458, 468), (458, 446, 468), (466, 467, 445), (466, 457, 467), (457, 440, 467), (464, 465, 444), (464, 456, 465), (456, 439, 465), (462, 463, 443), (462, 454, 463), (454, 438, 463), (460, 461, 442), (460, 450, 461), (450, 437, 461), (458, 459, 446), (458, 451, 459), (451, 441, 459), (452, 457, 441), (452, 455, 457), (455, 440, 457), (455, 456, 440), (455, 453, 456), (453, 439, 456), (453, 454, 439), (453, 448, 454), (448, 438, 454), (451, 452, 441), (451, 449, 452), (449, 436, 452), (448, 450, 438), (448, 449, 450), (449, 437, 450), (478, 491, 490), (479, 491, 493), (478, 490, 495), (478, 495, 497), (478, 497, 494), (479, 493, 500), (480, 492, 502), (481, 496, 504), (482, 498, 506), (483, 499, 508), (479, 500, 503), (480, 502, 505), (481, 504, 507), (482, 506, 509), (483, 508, 501), (484, 510, 515), (485, 511, 517), (486, 512, 518), (487, 513, 519), (488, 514, 516), (516, 519, 489), (516, 514, 519), (514, 487, 519), (519, 518, 489), (519, 513, 518), (513, 486, 518), (518, 517, 489), (518, 512, 517), (512, 485, 517), (517, 515, 489), (517, 511, 515), (511, 484, 515), (515, 516, 489), (515, 510, 516), (510, 488, 516), (501, 514, 488), (501, 508, 514), (508, 487, 514), (509, 513, 487), (509, 506, 513), (506, 486, 513), (507, 512, 486), (507, 504, 512), (504, 485, 512), (505, 511, 485), (505, 502, 511), (502, 484, 511), (503, 510, 484), (503, 500, 510), (500, 488, 510), (508, 509, 487), (508, 499, 509), (499, 482, 509), (506, 507, 486), (506, 498, 507), (498, 481, 507), (504, 505, 485), (504, 496, 505), (496, 480, 505), (502, 503, 484), (502, 492, 503), (492, 479, 503), (500, 501, 488), (500, 493, 501), (493, 483, 501), (494, 499, 483), (494, 497, 499), (497, 482, 499), (497, 498, 482), (497, 495, 498), (495, 481, 498), (495, 496, 481), (495, 490, 496), (490, 480, 496), (493, 494, 483), (493, 491, 494), (491, 478, 494), (490, 492, 480), (490, 491, 492), (491, 479, 492)])
me_icosphere.polygons.foreach_set('material_index', [0, 0, 0, 0, 0, 0, 0, 0, 0, 0, 0, 0, 0, 0, 0, 0, 0, 0, 0, 0, 0, 0, 0, 0, 0, 0, 0, 0, 0, 0, 0, 0, 0, 0, 0, 0, 0, 0, 0, 0, 0, 0, 0, 0, 0, 0, 0, 0, 0, 0, 0, 0, 0, 0, 0, 0, 0, 0, 0, 0, 0, 0, 0, 0, 0, 0, 0, 0, 0, 0, 0, 0, 0, 0, 0, 0, 0, 0, 0, 0, 1, 1, 1, 1, 1, 1, 1, 1, 1, 1, 1, 1, 1, 1, 1, 1, 1, 1, 1, 1, 1, 1, 1, 1, 1, 1, 1, 1, 1, 1, 1, 1, 1, 1, 1, 1, 1, 1, 1, 1, 1, 1, 1, 1, 1, 1, 1, 1, 1, 1, 1, 1, 1, 1, 1, 1, 1, 1, 1, 1, 1, 1, 1, 1, 1, 1, 1, 1, 1, 1, 1, 1, 1, 1, 1, 1, 1, 1, 1, 1, 1, 1, 1, 1, 1, 1, 1, 1, 1, 1, 1, 1, 1, 1, 1, 1, 1, 1, 1, 1, 1, 1, 1, 1, 1, 1, 1, 1, 1, 1, 1, 1, 1, 1, 1, 1, 1, 1, 1, 1, 1, 1, 1, 1, 1, 1, 1, 1, 1, 1, 1, 1, 1, 1, 1, 1, 1, 1, 1, 1, 1, 1, 1, 1, 1, 1, 1, 1, 1, 1, 1, 1, 1, 1, 1, 1, 1, 1, 1, 1, 1, 1, 1, 1, 1, 1, 1, 1, 1, 1, 1, 1, 1, 1, 1, 1, 1, 1, 1, 1, 1, 1, 1, 1, 1, 1, 1, 1, 1, 1, 1, 1, 1, 1, 1, 1, 1, 1, 1, 1, 1, 1, 1, 1, 1, 1, 1, 1, 1, 1, 1, 1, 1, 1, 1, 1, 1, 1, 1, 1, 1, 1, 1, 1, 1, 1, 1, 1, 1, 1, 1, 1, 1, 1, 1, 1, 1, 1, 1, 1, 1, 1, 1, 1, 1, 1, 1, 1, 1, 1, 1, 1, 1, 1, 1, 1, 1, 1, 1, 1, 1, 1, 1, 1, 1, 1, 1, 1, 1, 1, 1, 1, 1, 1, 1, 1, 1, 1, 1, 1, 1, 1, 1, 1, 1, 1, 1, 1, 1, 1, 1, 1, 1, 1, 1, 1, 1, 1, 1, 1, 1, 1, 1, 1, 1, 1, 1, 1, 1, 1, 1, 1, 1, 1, 1, 1, 1, 1, 1, 1, 1, 1, 1, 1, 1, 1, 1, 1, 2, 2, 2, 2, 2, 2, 2, 2, 2, 2, 2, 2, 2, 2, 2, 2, 2, 2, 2, 2, 2, 2, 2, 2, 2, 2, 2, 2, 2, 2, 2, 2, 2, 2, 2, 2, 2, 2, 2, 2, 2, 2, 2, 2, 2, 2, 2, 2, 2, 2, 2, 2, 2, 2, 2, 2, 2, 2, 2, 2, 2, 2, 2, 2, 2, 2, 2, 2, 2, 2, 2, 2, 2, 2, 2, 2, 2, 2, 2, 2, 2, 2, 2, 2, 2, 2, 2, 2, 2, 2, 2, 2, 2, 2, 2, 2, 2, 2, 2, 2, 2, 2, 2, 2, 2, 2, 2, 2, 2, 2, 2, 2, 2, 2, 2, 2, 2, 2, 2, 2, 2, 2, 2, 2, 2, 2, 2, 2, 2, 2, 2, 2, 2, 2, 2, 2, 2, 2, 2, 2, 2, 2, 2, 2, 2, 2, 2, 2, 2, 2, 2, 2, 2, 2, 2, 2, 2, 2, 2, 2, 2, 2, 2, 2, 2, 2, 2, 2, 2, 2, 2, 2, 2, 2, 2, 2, 2, 2, 2, 2, 2, 2, 2, 2, 2, 2, 2, 2, 2, 2, 2, 2, 2, 2, 2, 2, 2, 2, 2, 2, 2, 2, 2, 2, 2, 2, 2, 2, 2, 2, 2, 2, 2, 2, 2, 2, 2, 2, 2, 2, 2, 2, 2, 2, 2, 2, 2, 2, 2, 2, 2, 2, 2, 2, 2, 2, 2, 2, 2, 2, 2, 2, 2, 2, 2, 2, 2, 2, 2, 2, 2, 2, 2, 2, 2, 2, 2, 2, 2, 2, 2, 2, 2, 2, 2, 2, 2, 2, 2, 2, 2, 2, 2, 2, 2, 2, 2, 2, 2, 2, 2, 2, 2, 2, 2, 2, 2, 2, 2, 2, 2, 2, 2, 2, 2, 2, 2, 2, 2, 2, 2, 2, 2, 2, 2, 2, 2, 2, 2, 2, 2, 2, 2, 2, 2, 2, 2, 2, 2, 2])
me_icosphere.materials.append(mat_leaf_dark)
me_icosphere.materials.append(mat_wood)
me_icosphere.materials.append(mat_leaf_light)
me_icosphere.use_remesh_preserve_volume = False
me_icosphere.use_remesh_preserve_attributes = False
me_icosphere.use_mirror_vertex_groups = False
me_icosphere.update()

# ---- objects
ob_icosphere = bpy.data.objects.new('Icosphere', me_icosphere)

# ---- transforms, parenting, visibility, modifiers, constraints
ob_icosphere.location = (0.0, 0.0, 0.0)
ob_icosphere.rotation_euler = (1.571, -0.0, 0.0)
ob_icosphere.scale = (5.0, 5.0, 5.0)
ob_icosphere.lineart.crease_threshold = 0.0

# ---- collection membership
col_collection_2.objects.link(ob_icosphere)

# ---- scene / render settings (as saved in the file)
scene.frame_start = 1; scene.frame_end = 250; scene.frame_set(1)
scene.render.engine = 'BLENDER_EEVEE_NEXT'
scene.render.resolution_percentage = 50
scene.render.dither_intensity = 0.0
scene.cycles.use_denoising = False
scene.cycles.samples = 128
scene.cycles.sampling_pattern = 'TABULATED_SOBOL'
scene.cycles.use_adaptive_sampling = False
scene.cycles.use_light_tree = False
scene.cycles.blur_glossy = 0.0
scene.cycles.sample_clamp_indirect = 0.0
scene.view_settings.view_transform = 'Standard'
bpy.context.view_layer.update()

# ---- added for rendering (the .blend has no active camera and no usable light): camera, sun
cam_auto = bpy.data.cameras.new('AutoCamera')
cam_auto.lens = 50.0
cam_auto.sensor_width = 36.0
cam_auto.clip_end = 1000.0
ob_auto_camera = bpy.data.objects.new('AutoCamera', cam_auto)
scene.collection.objects.link(ob_auto_camera)
ob_auto_camera.location = (21.1578, -21.0993, 24.895)
ob_auto_camera.rotation_euler = (1.09748, -7.21219e-08, 0.694738)
scene.camera = ob_auto_camera
light_auto_sun = bpy.data.lights.new('AutoSun', 'SUN')
light_auto_sun.energy = 3.0
light_auto_sun.angle = 0.0523599
ob_auto_sun = bpy.data.objects.new('AutoSun', light_auto_sun)
scene.collection.objects.link(ob_auto_sun)
ob_auto_sun.rotation_euler = (0.872665, 0.174533, 0.523599)
bpy.context.view_layer.update()
